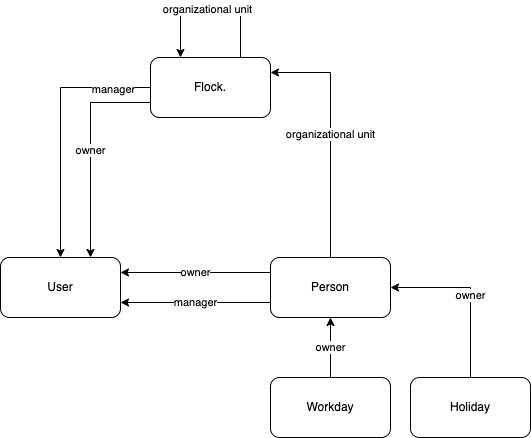

The diagram above was exported from draw.io. Its source (the exported page's mxGraphModel, read from the mxfile embedded in the PNG):
<mxGraphModel dx="1292" dy="833" grid="1" gridSize="10" guides="1" tooltips="1" connect="1" arrows="1" fold="1" page="1" pageScale="1" pageWidth="1169" pageHeight="1654" math="0" shadow="0">
  <root>
    <mxCell id="0" />
    <mxCell id="1" parent="0" />
    <mxCell id="-JV30l_OLm7fX5wrcKwC-6" value="owner" style="edgeStyle=orthogonalEdgeStyle;rounded=0;orthogonalLoop=1;jettySize=auto;html=1;exitX=0;exitY=0.25;exitDx=0;exitDy=0;entryX=1;entryY=0.25;entryDx=0;entryDy=0;" parent="1" source="-JV30l_OLm7fX5wrcKwC-1" target="-JV30l_OLm7fX5wrcKwC-2" edge="1">
      <mxGeometry relative="1" as="geometry" />
    </mxCell>
    <mxCell id="-JV30l_OLm7fX5wrcKwC-13" value="manager" style="edgeStyle=orthogonalEdgeStyle;rounded=0;orthogonalLoop=1;jettySize=auto;html=1;exitX=0;exitY=0.75;exitDx=0;exitDy=0;entryX=1;entryY=0.75;entryDx=0;entryDy=0;" parent="1" source="-JV30l_OLm7fX5wrcKwC-1" target="-JV30l_OLm7fX5wrcKwC-2" edge="1">
      <mxGeometry x="0.0014" relative="1" as="geometry">
        <mxPoint as="offset" />
      </mxGeometry>
    </mxCell>
    <mxCell id="-JV30l_OLm7fX5wrcKwC-27" value="organizational unit" style="edgeStyle=orthogonalEdgeStyle;rounded=0;orthogonalLoop=1;jettySize=auto;html=1;exitX=0.5;exitY=0;exitDx=0;exitDy=0;entryX=1;entryY=0.25;entryDx=0;entryDy=0;endArrow=classic;endFill=1;startArrow=none;startFill=0;" parent="1" source="-JV30l_OLm7fX5wrcKwC-1" target="-JV30l_OLm7fX5wrcKwC-14" edge="1">
      <mxGeometry relative="1" as="geometry" />
    </mxCell>
    <mxCell id="-JV30l_OLm7fX5wrcKwC-1" value="Person" style="rounded=1;whiteSpace=wrap;html=1;" parent="1" vertex="1">
      <mxGeometry x="390" y="310" width="120" height="60" as="geometry" />
    </mxCell>
    <mxCell id="-JV30l_OLm7fX5wrcKwC-2" value="User" style="rounded=1;whiteSpace=wrap;html=1;" parent="1" vertex="1">
      <mxGeometry x="120" y="310" width="120" height="60" as="geometry" />
    </mxCell>
    <mxCell id="-JV30l_OLm7fX5wrcKwC-7" value="owner" style="edgeStyle=orthogonalEdgeStyle;rounded=0;orthogonalLoop=1;jettySize=auto;html=1;exitX=0.5;exitY=0;exitDx=0;exitDy=0;entryX=0.5;entryY=1;entryDx=0;entryDy=0;" parent="1" source="-JV30l_OLm7fX5wrcKwC-3" target="-JV30l_OLm7fX5wrcKwC-1" edge="1">
      <mxGeometry relative="1" as="geometry" />
    </mxCell>
    <mxCell id="-JV30l_OLm7fX5wrcKwC-3" value="Workday" style="rounded=1;whiteSpace=wrap;html=1;" parent="1" vertex="1">
      <mxGeometry x="390" y="430" width="120" height="60" as="geometry" />
    </mxCell>
    <mxCell id="-JV30l_OLm7fX5wrcKwC-16" value="owner" style="edgeStyle=orthogonalEdgeStyle;rounded=0;orthogonalLoop=1;jettySize=auto;html=1;exitX=0;exitY=0.75;exitDx=0;exitDy=0;entryX=0.75;entryY=0;entryDx=0;entryDy=0;" parent="1" source="-JV30l_OLm7fX5wrcKwC-14" target="-JV30l_OLm7fX5wrcKwC-2" edge="1">
      <mxGeometry x="0.0026" relative="1" as="geometry">
        <mxPoint as="offset" />
      </mxGeometry>
    </mxCell>
    <mxCell id="-JV30l_OLm7fX5wrcKwC-22" style="edgeStyle=orthogonalEdgeStyle;rounded=0;orthogonalLoop=1;jettySize=auto;html=1;exitX=0;exitY=0.5;exitDx=0;exitDy=0;entryX=0.5;entryY=0;entryDx=0;entryDy=0;" parent="1" source="-JV30l_OLm7fX5wrcKwC-14" target="-JV30l_OLm7fX5wrcKwC-2" edge="1">
      <mxGeometry relative="1" as="geometry" />
    </mxCell>
    <mxCell id="-JV30l_OLm7fX5wrcKwC-23" value="manager" style="edgeLabel;html=1;align=center;verticalAlign=middle;resizable=0;points=[];" parent="-JV30l_OLm7fX5wrcKwC-22" connectable="0" vertex="1">
      <mxGeometry x="-0.7062" y="1" relative="1" as="geometry">
        <mxPoint as="offset" />
      </mxGeometry>
    </mxCell>
    <mxCell id="-JV30l_OLm7fX5wrcKwC-14" value="Flock." style="rounded=1;whiteSpace=wrap;html=1;" parent="1" vertex="1">
      <mxGeometry x="270" y="110" width="120" height="60" as="geometry" />
    </mxCell>
    <mxCell id="-JV30l_OLm7fX5wrcKwC-18" style="edgeStyle=orthogonalEdgeStyle;rounded=0;orthogonalLoop=1;jettySize=auto;html=1;exitX=0.5;exitY=0;exitDx=0;exitDy=0;entryX=1;entryY=0.5;entryDx=0;entryDy=0;" parent="1" source="-JV30l_OLm7fX5wrcKwC-17" target="-JV30l_OLm7fX5wrcKwC-1" edge="1">
      <mxGeometry relative="1" as="geometry" />
    </mxCell>
    <mxCell id="-JV30l_OLm7fX5wrcKwC-19" value="owner" style="edgeLabel;html=1;align=center;verticalAlign=middle;resizable=0;points=[];" parent="-JV30l_OLm7fX5wrcKwC-18" connectable="0" vertex="1">
      <mxGeometry x="-0.0207" y="1" relative="1" as="geometry">
        <mxPoint as="offset" />
      </mxGeometry>
    </mxCell>
    <mxCell id="-JV30l_OLm7fX5wrcKwC-17" value="Holiday" style="rounded=1;whiteSpace=wrap;html=1;" parent="1" vertex="1">
      <mxGeometry x="530" y="430" width="120" height="60" as="geometry" />
    </mxCell>
    <mxCell id="-JV30l_OLm7fX5wrcKwC-25" style="edgeStyle=orthogonalEdgeStyle;rounded=0;orthogonalLoop=1;jettySize=auto;html=1;exitX=0.75;exitY=0;exitDx=0;exitDy=0;entryX=0.25;entryY=0;entryDx=0;entryDy=0;" parent="1" source="-JV30l_OLm7fX5wrcKwC-14" target="-JV30l_OLm7fX5wrcKwC-14" edge="1">
      <mxGeometry relative="1" as="geometry">
        <mxPoint x="300" y="110" as="targetPoint" />
        <Array as="points">
          <mxPoint x="360" y="60" />
          <mxPoint x="300" y="60" />
        </Array>
      </mxGeometry>
    </mxCell>
    <mxCell id="-JV30l_OLm7fX5wrcKwC-26" value="organizational unit" style="edgeLabel;html=1;align=center;verticalAlign=middle;resizable=0;points=[];" parent="-JV30l_OLm7fX5wrcKwC-25" connectable="0" vertex="1">
      <mxGeometry x="0.0514" y="1" relative="1" as="geometry">
        <mxPoint as="offset" />
      </mxGeometry>
    </mxCell>
  </root>
</mxGraphModel>